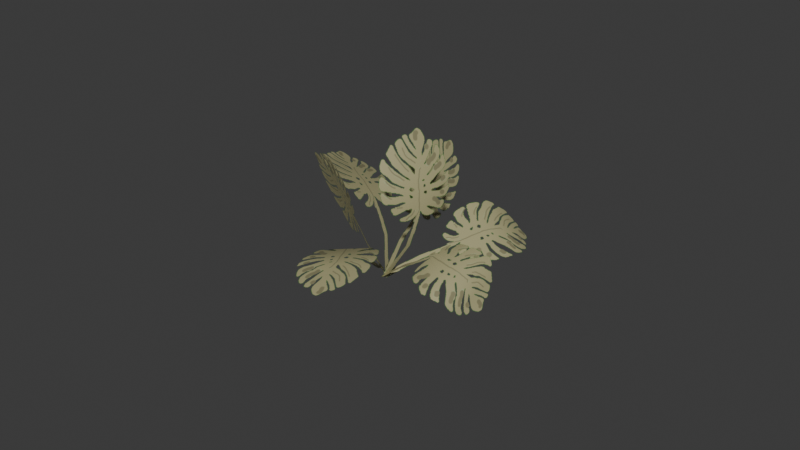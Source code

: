 # Source: Plant_3.blend  (saved by Blender 4.4.30; exported with 4.5.12 LTS)
import bpy
from mathutils import Matrix  # noqa: F401  (used for matrix-valued properties, if any)

bpy.ops.wm.read_factory_settings(use_empty=True)
scene = bpy.context.scene
scene.name = 'Scene'

# ---- collections
col_collection = bpy.data.collections.new('Collection'); scene.collection.children.link(col_collection)

# ---- images (referenced by path relative to the original .blend; pixels are not part of the script)
import os
ASSET_DIR = os.environ.get("B2B_ASSET_DIR", "")  # directory of the original .blend (textures are referenced by path, not embedded)
HERE = os.path.dirname(os.path.abspath(__file__))  # packed textures are extracted next to this script under _unpacked/

def load_image(name, relpath, width, height, colorspace="sRGB"):
    """Load a texture the original file referenced (path relative to the .blend, or extracted next to this script)."""
    p = next((c for c in (os.path.join(HERE, relpath), os.path.join(ASSET_DIR, relpath)) if relpath and os.path.exists(c)), "")
    if p:
        img = bpy.data.images.load(p, check_existing=True)
        img.name = name
    else:  # same state as the original file: an image datablock whose file is absent (Cycles renders it pink)
        img = bpy.data.images.new(name, width, height)
        img.source = "FILE"
        img.filepath = "//" + (relpath or name)
    img.colorspace_settings.name = colorspace
    return img
img_monstera_png = load_image('monstera.png', '_unpacked/monstera.4bdc7c7b.png', 131, 425, 'sRGB')

# ---- materials (node trees are filled in below, after node groups)
mat_snakeplantvar2 = bpy.data.materials.new('snakePlantVar2')

# ---- material node trees
mat_snakeplantvar2.use_nodes = True; mat_snakeplantvar2.node_tree.nodes.clear()
_N = mat_snakeplantvar2.node_tree.nodes; _L = mat_snakeplantvar2.node_tree.links
n0 = _N.new('ShaderNodeBsdfPrincipled'); n0.name = 'Principled BSDF'; n0.location = (10, 300)
n1 = _N.new('ShaderNodeOutputMaterial'); n1.name = 'Material Output'; n1.location = (300, 300)
n2 = _N.new('ShaderNodeTexImage'); n2.name = 'Image Texture'; n2.location = (-422, 271)
n2.image = img_monstera_png
_L.new(n0.outputs[0], n1.inputs[0])
_L.new(n2.outputs[1], n0.inputs[4])
_L.new(n2.outputs[0], n0.inputs[0])
n1.is_active_output = True

# ---- world
world_world = bpy.data.worlds.new('World'); scene.world = world_world
world_world.use_nodes = True; world_world.node_tree.nodes.clear()
_N = world_world.node_tree.nodes; _L = world_world.node_tree.links
n0 = _N.new('ShaderNodeOutputWorld'); n0.name = 'World Output'; n0.location = (300, 300)
n1 = _N.new('ShaderNodeBackground'); n1.name = 'Background'; n1.location = (10, 300)
n1.inputs[0].default_value = (0.05088, 0.05088, 0.05088, 1.0)
_L.new(n1.outputs[0], n0.inputs[0])
n0.is_active_output = True
world_world.color = (0.05088, 0.05088, 0.05088)
world_world.sun_shadow_jitter_overblur = 0.0

# ---- meshes
me_monsteraplant_001 = bpy.data.meshes.new('MonsteraPlant.001')
me_monsteraplant_001.from_pydata([(0.2253, 0.1204, 0.1408), (0.0891, 0.2718, 0.1667), (0.4036, 0.2449, 0.1692), (0.2644, 0.3965, 0.1872), (0.3236, -0.02546, 0.03764), (0.4989, 0.09926, 0.0581), (0.09889, -0.1381, -0.05546), (-0.00832, 0.009175, 0.03042), (-0.1356, 0.1591, 0.07359), (0.5323, 0.3772, 0.09841), (0.3976, 0.5282, 0.1259), (0.6321, 0.2309, -0.003123), (0.6389, 0.5125, -0.0193), (0.5116, 0.6624, 0.02387), (0.7461, 0.3652, -0.1052), (0.2012, -0.05356, -0.02335), (0.2164, 0.03548, -0.2018), (0.4119, -0.1346, -0.03238), (0.4271, -0.04552, -0.2108), (0.1861, -0.1426, 0.1551), (0.3968, -0.2236, 0.1461), (-0.01149, -0.08349, 0.1797), (0.003664, 0.005546, 0.001227), (0.01882, 0.09458, -0.1772), (0.5996, -0.2505, -0.07404), (0.6148, -0.1614, -0.2525), (0.5845, -0.3395, 0.1044), (0.6613, -0.4227, -0.1548), (0.6765, -0.3337, -0.3332), (0.6462, -0.5118, 0.02369), (0.5177, -0.1794, -0.04552), (0.5025, -0.2684, 0.1329), (0.5329, -0.09032, -0.224), (0.643, -0.3342, -0.1121), (0.6278, -0.4232, 0.06633), (0.6582, -0.2451, -0.2906), (0.1661, 0.06132, 0.177), (0.2888, -0.04472, 0.04737), (0.3523, 0.1117, 0.3875), (0.4622, 0.01373, 0.2354), (0.006303, 0.09755, 0.2922), (0.1787, 0.1409, 0.4873), (-0.1411, 0.07499, 0.1203), (6.163e-07, 1.313e-06, 9.014e-08), (0.1411, -0.07499, -0.1203), (0.4259, -0.01856, 0.5455), (0.5473, -0.08147, 0.39), (0.2624, 0.03073, 0.6474), (0.3824, -0.1817, 0.5619), (0.5121, -0.2612, 0.4288), (0.2264, -0.1569, 0.6886), (0.3906, -0.1064, 0.5443), (0.245, -0.06409, 0.6713), (0.5305, -0.1701, 0.412), (0.3918, 0.04999, 0.4731), (0.2228, 0.0882, 0.5725), (0.5071, -0.03003, 0.3172), (0.05239, 0.1927, 0.01405), (0.03551, 0.1749, 0.2125), (0.1164, 0.3836, 0.02663), (0.09952, 0.3658, 0.2251), (0.06926, 0.2105, -0.1844), (0.1333, 0.4014, -0.1719), (0.02141, 0.01708, -0.1991), (0.004531, -0.0006952, -0.0005745), (-0.01234, -0.01848, 0.1979), (0.1756, 0.5752, 0.03981), (0.1588, 0.5575, 0.2383), (0.1925, 0.593, -0.1587), (0.2091, 0.7708, 0.05625), (0.1923, 0.753, 0.2547), (0.226, 0.7886, -0.1422), (0.1314, 0.1388, -0.0763), (0.08134, 0.2864, 0.08287), (0.1916, 0.2825, -0.2517), (0.1324, 0.4467, -0.1283), (0.1851, -0.008749, -0.2252), (0.2523, 0.1181, -0.3708), (0.0584, -0.137, -0.1622), (-0.001019, -0.01248, -0.006487), (-0.05334, 0.1151, 0.1663), (0.165, 0.366, -0.4998), (0.08924, 0.5352, -0.4188), (0.2411, 0.1968, -0.5799), (0.1212, 0.4136, -0.7238), (0.03863, 0.5836, -0.6583), (0.2037, 0.2436, -0.7892), (0.1385, 0.3884, -0.6194), (0.2195, 0.2186, -0.6884), (0.05759, 0.5581, -0.5503), (0.1863, 0.3328, -0.3733), (0.255, 0.165, -0.4712), (0.1184, 0.5005, -0.273), (0.03167, 0.1981, 0.1111), (0.1964, 0.1224, 0.1958), (0.04006, 0.3604, 0.2529), (0.2017, 0.2794, 0.3384), (-0.1331, 0.2739, 0.02633), (-0.1216, 0.4414, 0.1675), (-0.1491, 0.09697, -0.09908), (0.0176, 0.02459, -0.01562), (0.1843, -0.0478, 0.06784), (-0.02968, 0.4159, 0.4144), (0.1299, 0.3308, 0.4998), (-0.1893, 0.5011, 0.3291), (-0.1211, 0.4285, 0.5869), (0.03734, 0.3411, 0.672), (-0.2796, 0.516, 0.5018), (0.05753, 0.743, 0.006174), (0.1547, 0.04009, -0.1219), (0.1523, 0.2309, -0.06207), (0.343, 0.07226, -0.2178), (0.338, 0.2626, -0.162), (0.1571, -0.1507, -0.1818), (0.3428, -0.119, -0.2818), (0.002395, -0.1908, -0.05987), (-5.058e-08, -2.481e-08, -3.559e-08), (-0.002395, 0.1908, 0.05987), (0.5199, 0.1062, -0.3235), (0.5076, 0.2958, -0.2805), (0.5133, -0.0875, -0.3948), (0.6671, 0.1589, -0.4436), (0.6608, 0.3544, -0.402), (0.6733, -0.03661, -0.4852)], [], [(0, 2, 3, 1), (5, 2, 0, 4), (7, 6, 4, 0), (1, 8, 7, 0), (2, 5, 11, 9), (3, 2, 9, 10), (9, 11, 14, 12), (10, 9, 12, 13), (15, 17, 18, 16), (20, 17, 15, 19), (22, 21, 19, 15), (16, 23, 22, 15), (30, 31, 26, 24), (32, 30, 24, 25), (33, 34, 29, 27), (35, 33, 27, 28), (18, 17, 30, 32), (17, 20, 31, 30), (25, 24, 33, 35), (24, 26, 34, 33), (36, 38, 39, 37), (41, 38, 36, 40), (43, 42, 40, 36), (37, 44, 43, 36), (54, 55, 47, 45), (56, 54, 45, 46), (51, 52, 50, 48), (53, 51, 48, 49), (46, 45, 51, 53), (45, 47, 52, 51), (39, 38, 54, 56), (38, 41, 55, 54), (57, 59, 60, 58), (62, 59, 57, 61), (64, 63, 61, 57), (58, 65, 64, 57), (59, 62, 68, 66), (60, 59, 66, 67), (66, 68, 71, 69), (67, 66, 69, 70), (72, 74, 75, 73), (77, 74, 72, 76), (79, 78, 76, 72), (73, 80, 79, 72), (90, 91, 83, 81), (92, 90, 81, 82), (87, 88, 86, 84), (89, 87, 84, 85), (82, 81, 87, 89), (81, 83, 88, 87), (75, 74, 90, 92), (74, 77, 91, 90), (93, 95, 96, 94), (98, 95, 93, 97), (100, 99, 97, 93), (94, 101, 100, 93), (95, 98, 104, 102), (96, 95, 102, 103), (102, 104, 107, 105), (103, 102, 105, 106), (109, 111, 112, 110), (114, 111, 109, 113), (116, 115, 113, 109), (110, 117, 116, 109), (111, 114, 120, 118), (112, 111, 118, 119), (118, 120, 123, 121), (119, 118, 121, 122), (112, 114, 111)])
me_monsteraplant_001.polygons.foreach_set('use_smooth', [True] * 69)
_uv = me_monsteraplant_001.uv_layers.new(name='UVMap')
_uv.uv.foreach_set('vector', [0.5, 0.1542, 0.5, 0.3083, 7.851e-05, 0.3083, 7.853e-05, 0.1542, 0.9999, 0.3083, 0.5, 0.3083, 0.5, 0.1542, 0.9999, 0.1542, 0.5, 7.853e-05, 0.9999, 7.853e-05, 0.9999, 0.1542, 0.5, 0.1542, 7.853e-05, 0.1542, 7.855e-05, 7.85e-05, 0.5, 7.853e-05, 0.5, 0.1542, 0.5, 0.3083, 0.9999, 0.3083, 0.9999, 0.4624, 0.5, 0.4624, 7.851e-05, 0.3083, 0.5, 0.3083, 0.5, 0.4624, 7.849e-05, 0.4624, 0.5, 0.4624, 0.9999, 0.4624, 0.9999, 0.6165, 0.5, 0.6165, 7.849e-05, 0.4624, 0.5, 0.4624, 0.5, 0.6165, 7.847e-05, 0.6165, 0.5, 0.1542, 0.5, 0.3083, 7.851e-05, 0.3083, 7.853e-05, 0.1542, 0.9999, 0.3083, 0.5, 0.3083, 0.5, 0.1542, 0.9999, 0.1542, 0.5, 7.853e-05, 0.9999, 7.853e-05, 0.9999, 0.1542, 0.5, 0.1542, 7.853e-05, 0.1542, 7.855e-05, 7.85e-05, 0.5, 7.853e-05, 0.5, 0.1542, 0.5, 0.383, 0.9999, 0.383, 0.9999, 0.4624, 0.5, 0.4624, 7.85e-05, 0.383, 0.5, 0.383, 0.5, 0.4624, 7.849e-05, 0.4624, 0.5, 0.5394, 0.9999, 0.5394, 0.9999, 0.6165, 0.5, 0.6165, 7.848e-05, 0.5394, 0.5, 0.5394, 0.5, 0.6165, 7.847e-05, 0.6165, 7.851e-05, 0.3083, 0.5, 0.3083, 0.5, 0.383, 7.85e-05, 0.383, 0.5, 0.3083, 0.9999, 0.3083, 0.9999, 0.383, 0.5, 0.383, 7.849e-05, 0.4624, 0.5, 0.4624, 0.5, 0.5394, 7.848e-05, 0.5394, 0.5, 0.4624, 0.9999, 0.4624, 0.9999, 0.5394, 0.5, 0.5394, 0.5, 0.1542, 0.5, 0.3083, 7.851e-05, 0.3083, 7.853e-05, 0.1542, 0.9999, 0.3083, 0.5, 0.3083, 0.5, 0.1542, 0.9999, 0.1542, 0.5, 7.853e-05, 0.9999, 7.853e-05, 0.9999, 0.1542, 0.5, 0.1542, 7.853e-05, 0.1542, 7.855e-05, 7.85e-05, 0.5, 7.853e-05, 0.5, 0.1542, 0.5, 0.3867, 0.9999, 0.3867, 0.9999, 0.4624, 0.5, 0.4624, 7.85e-05, 0.3867, 0.5, 0.3867, 0.5, 0.4624, 7.849e-05, 0.4624, 0.5, 0.5394, 0.9999, 0.5394, 0.9999, 0.6165, 0.5, 0.6165, 7.848e-05, 0.5394, 0.5, 0.5394, 0.5, 0.6165, 7.847e-05, 0.6165, 7.849e-05, 0.4624, 0.5, 0.4624, 0.5, 0.5394, 7.848e-05, 0.5394, 0.5, 0.4624, 0.9999, 0.4624, 0.9999, 0.5394, 0.5, 0.5394, 7.851e-05, 0.3083, 0.5, 0.3083, 0.5, 0.3867, 7.85e-05, 0.3867, 0.5, 0.3083, 0.9999, 0.3083, 0.9999, 0.3867, 0.5, 0.3867, 0.5, 0.1542, 0.5, 0.3083, 7.851e-05, 0.3083, 7.853e-05, 0.1542, 0.9999, 0.3083, 0.5, 0.3083, 0.5, 0.1542, 0.9999, 0.1542, 0.5, 7.853e-05, 0.9999, 7.853e-05, 0.9999, 0.1542, 0.5, 0.1542, 7.853e-05, 0.1542, 7.855e-05, 7.85e-05, 0.5, 7.853e-05, 0.5, 0.1542, 0.5, 0.3083, 0.9999, 0.3083, 0.9999, 0.4624, 0.5, 0.4624, 7.851e-05, 0.3083, 0.5, 0.3083, 0.5, 0.4624, 7.849e-05, 0.4624, 0.5, 0.4624, 0.9999, 0.4624, 0.9999, 0.6165, 0.5, 0.6165, 7.849e-05, 0.4624, 0.5, 0.4624, 0.5, 0.6165, 7.847e-05, 0.6165, 0.5, 0.1542, 0.5, 0.3083, 7.851e-05, 0.3083, 7.853e-05, 0.1542, 0.9999, 0.3083, 0.5, 0.3083, 0.5, 0.1542, 0.9999, 0.1542, 0.5, 7.853e-05, 0.9999, 7.853e-05, 0.9999, 0.1542, 0.5, 0.1542, 7.853e-05, 0.1542, 7.855e-05, 7.85e-05, 0.5, 7.853e-05, 0.5, 0.1542, 0.5, 0.3853, 0.9999, 0.3853, 0.9999, 0.4624, 0.5, 0.4624, 7.85e-05, 0.3853, 0.5, 0.3853, 0.5, 0.4624, 7.849e-05, 0.4624, 0.5, 0.5394, 0.9999, 0.5394, 0.9999, 0.6165, 0.5, 0.6165, 7.848e-05, 0.5394, 0.5, 0.5394, 0.5, 0.6165, 7.847e-05, 0.6165, 7.849e-05, 0.4624, 0.5, 0.4624, 0.5, 0.5394, 7.848e-05, 0.5394, 0.5, 0.4624, 0.9999, 0.4624, 0.9999, 0.5394, 0.5, 0.5394, 7.851e-05, 0.3083, 0.5, 0.3083, 0.5, 0.3853, 7.85e-05, 0.3853, 0.5, 0.3083, 0.9999, 0.3083, 0.9999, 0.3853, 0.5, 0.3853, 0.5, 0.1542, 0.5, 0.3083, 7.851e-05, 0.3083, 7.853e-05, 0.1542, 0.9999, 0.3083, 0.5, 0.3083, 0.5, 0.1542, 0.9999, 0.1542, 0.5, 7.853e-05, 0.9999, 7.853e-05, 0.9999, 0.1542, 0.5, 0.1542, 7.853e-05, 0.1542, 7.855e-05, 7.85e-05, 0.5, 7.853e-05, 0.5, 0.1542, 0.5, 0.3083, 0.9999, 0.3083, 0.9999, 0.4624, 0.5, 0.4624, 7.851e-05, 0.3083, 0.5, 0.3083, 0.5, 0.4624, 7.849e-05, 0.4624, 0.5, 0.4624, 0.9999, 0.4624, 0.9999, 0.6165, 0.5, 0.6165, 7.849e-05, 0.4624, 0.5, 0.4624, 0.5, 0.6165, 7.847e-05, 0.6165, 0.5, 0.1542, 0.5, 0.3083, 7.851e-05, 0.3083, 7.853e-05, 0.1542, 0.9999, 0.3083, 0.5, 0.3083, 0.5, 0.1542, 0.9999, 0.1542, 0.5, 7.853e-05, 0.9999, 7.853e-05, 0.9999, 0.1542, 0.5, 0.1542, 7.853e-05, 0.1542, 7.855e-05, 7.85e-05, 0.5, 7.853e-05, 0.5, 0.1542, 0.5, 0.3083, 0.9999, 0.3083, 0.9999, 0.4624, 0.5, 0.4624, 7.851e-05, 0.3083, 0.5, 0.3083, 0.5, 0.4624, 7.849e-05, 0.4624, 0.5, 0.4624, 0.9999, 0.4624, 0.9999, 0.6165, 0.5, 0.6165, 7.849e-05, 0.4624, 0.5, 0.4624, 0.5, 0.6165, 7.847e-05, 0.6165, 7.851e-05, 0.3083, 0.9999, 0.3083, 0.5, 0.3083])
me_monsteraplant_001.materials.append(mat_snakeplantvar2)
me_monsteraplant_001.update()

# ---- objects
ob_monsteraplantvar2 = bpy.data.objects.new('monsteraPlantVar2', me_monsteraplant_001)

# ---- transforms, parenting, visibility, modifiers, constraints
ob_monsteraplantvar2.location = (0.0, 0.0, 0.0)
ob_monsteraplantvar2.rotation_euler = (1.579, -0.7015, 0.8127)

# ---- collection membership
col_collection.objects.link(ob_monsteraplantvar2)

# ---- scene / render settings (as saved in the file)
scene.frame_start = 1; scene.frame_end = 250; scene.frame_set(1)
scene.render.engine = 'BLENDER_EEVEE_NEXT'
bpy.context.view_layer.update()

# ---- added for rendering (the .blend has no active camera and no usable light): camera, sun
cam_auto = bpy.data.cameras.new('AutoCamera')
cam_auto.lens = 50.0
cam_auto.sensor_width = 36.0
cam_auto.clip_end = 1000.0
ob_auto_camera = bpy.data.objects.new('AutoCamera', cam_auto)
scene.collection.objects.link(ob_auto_camera)
ob_auto_camera.location = (3.27986, -3.80746, 2.86031)
ob_auto_camera.rotation_euler = (1.09748, -7.21219e-08, 0.694738)
scene.camera = ob_auto_camera
light_auto_sun = bpy.data.lights.new('AutoSun', 'SUN')
light_auto_sun.energy = 3.0
light_auto_sun.angle = 0.0523599
ob_auto_sun = bpy.data.objects.new('AutoSun', light_auto_sun)
scene.collection.objects.link(ob_auto_sun)
ob_auto_sun.rotation_euler = (0.872665, 0.174533, 0.523599)
bpy.context.view_layer.update()
